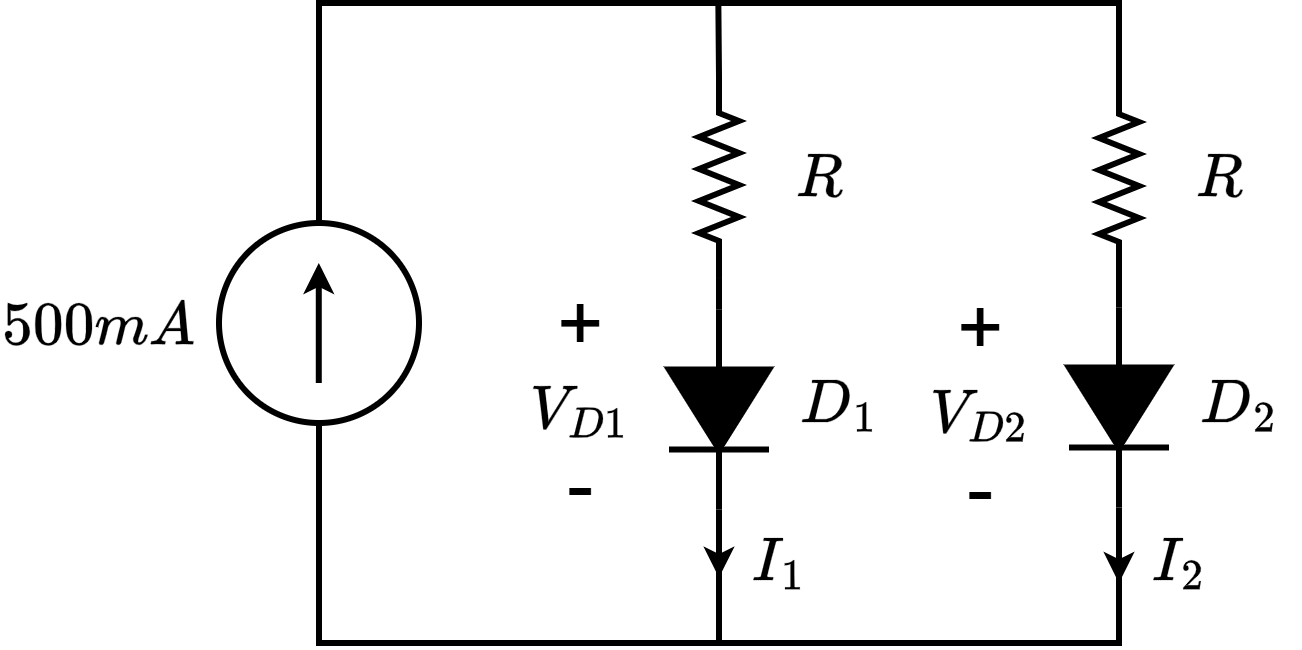

The diagram above was exported from draw.io. Its source (the exported page's mxGraphModel, read from the mxfile embedded in the PNG):
<mxGraphModel dx="913" dy="555" grid="1" gridSize="10" guides="1" tooltips="1" connect="1" arrows="1" fold="1" page="1" pageScale="1" pageWidth="827" pageHeight="1169" math="1" shadow="0">
  <root>
    <mxCell id="0" />
    <mxCell id="1" parent="0" />
    <mxCell id="8p7g75GNcuqqzlc4R6cL-22" parent="1" style="text;html=1;whiteSpace=wrap;strokeColor=none;fillColor=none;align=center;verticalAlign=middle;rounded=0;fontFamily=Tahoma;fontSize=25;fontColor=default;labelBackgroundColor=default;" value="&lt;font&gt;$$I_1$$&lt;/font&gt;" vertex="1">
      <mxGeometry height="74" width="61" x="720" y="282.3" as="geometry" />
    </mxCell>
    <mxCell id="8p7g75GNcuqqzlc4R6cL-12" parent="1" style="text;html=1;whiteSpace=wrap;strokeColor=none;fillColor=none;align=center;verticalAlign=middle;rounded=0;fontFamily=Tahoma;fontSize=25;fontColor=default;labelBackgroundColor=default;" value="&lt;font&gt;$$V_{D2}$$&lt;/font&gt;" vertex="1">
      <mxGeometry height="74" width="61" x="820" y="208.3" as="geometry" />
    </mxCell>
    <mxCell id="8p7g75GNcuqqzlc4R6cL-13" parent="1" style="text;html=1;whiteSpace=wrap;strokeColor=none;fillColor=none;align=center;verticalAlign=middle;rounded=0;fontFamily=Helvetica;fontSize=40;fontColor=default;labelBackgroundColor=none;" value="+" vertex="1">
      <mxGeometry height="30" width="60" x="821" y="187.3" as="geometry" />
    </mxCell>
    <mxCell id="ZP3yk21Ypu48hG5aVgeS-128" parent="1" style="text;html=1;whiteSpace=wrap;strokeColor=none;fillColor=none;align=center;verticalAlign=middle;rounded=0;fontFamily=Tahoma;fontSize=25;fontColor=default;labelBackgroundColor=default;" value="&lt;font&gt;$$R$$&lt;/font&gt;" vertex="1">
      <mxGeometry height="74" width="61" x="740" y="90.00999999999999" as="geometry" />
    </mxCell>
    <mxCell id="8p7g75GNcuqqzlc4R6cL-8" edge="1" parent="1" source="ZP3yk21Ypu48hG5aVgeS-2" style="edgeStyle=orthogonalEdgeStyle;shape=connector;rounded=0;orthogonalLoop=1;jettySize=auto;html=1;exitX=0;exitY=0.5;exitDx=0;exitDy=0;exitPerimeter=0;strokeColor=default;strokeWidth=3;align=center;verticalAlign=middle;fontFamily=Helvetica;fontSize=11;fontColor=default;labelBackgroundColor=default;endArrow=none;endFill=0;">
      <mxGeometry relative="1" as="geometry">
        <Array as="points">
          <mxPoint x="920" y="40" />
        </Array>
        <mxPoint x="720" y="40" as="targetPoint" />
      </mxGeometry>
    </mxCell>
    <mxCell id="ZP3yk21Ypu48hG5aVgeS-2" parent="1" style="pointerEvents=1;verticalLabelPosition=bottom;shadow=0;dashed=0;align=center;html=1;verticalAlign=top;shape=mxgraph.electrical.resistors.resistor_2;strokeWidth=3;rotation=90;" value="" vertex="1">
      <mxGeometry height="20" width="100" x="870" y="117.49999999999999" as="geometry" />
    </mxCell>
    <mxCell id="ZP3yk21Ypu48hG5aVgeS-12" connectable="0" parent="1" style="group" value="" vertex="1">
      <mxGeometry height="100" width="100" x="470" y="150" as="geometry" />
    </mxCell>
    <mxCell id="mRVG78iUvyuypHKtyZi4-20" edge="1" parent="ZP3yk21Ypu48hG5aVgeS-12" source="ZP3yk21Ypu48hG5aVgeS-3" style="edgeStyle=orthogonalEdgeStyle;shape=connector;rounded=0;orthogonalLoop=1;jettySize=auto;html=1;exitX=0.5;exitY=0;exitDx=0;exitDy=0;strokeColor=default;strokeWidth=3;align=center;verticalAlign=middle;fontFamily=Helvetica;fontSize=11;fontColor=default;labelBackgroundColor=default;endArrow=none;endFill=0;">
      <mxGeometry relative="1" as="geometry">
        <Array as="points">
          <mxPoint x="50" y="-110" />
          <mxPoint x="210" y="-110" />
        </Array>
        <mxPoint x="250" y="-110" as="targetPoint" />
      </mxGeometry>
    </mxCell>
    <mxCell id="ZP3yk21Ypu48hG5aVgeS-3" parent="ZP3yk21Ypu48hG5aVgeS-12" style="ellipse;whiteSpace=wrap;html=1;aspect=fixed;strokeWidth=3;" value="" vertex="1">
      <mxGeometry height="100" width="100" as="geometry" />
    </mxCell>
    <mxCell id="ZP3yk21Ypu48hG5aVgeS-6" edge="1" parent="ZP3yk21Ypu48hG5aVgeS-12" style="endArrow=classic;html=1;rounded=0;strokeWidth=3;" value="">
      <mxGeometry height="50" relative="1" width="50" as="geometry">
        <mxPoint x="49.889999999999986" y="80" as="sourcePoint" />
        <mxPoint x="49.889999999999986" y="20" as="targetPoint" />
      </mxGeometry>
    </mxCell>
    <mxCell id="mRVG78iUvyuypHKtyZi4-21" edge="1" parent="1" source="ZP3yk21Ypu48hG5aVgeS-40" style="edgeStyle=orthogonalEdgeStyle;shape=connector;rounded=0;orthogonalLoop=1;jettySize=auto;html=1;exitX=0;exitY=0.5;exitDx=0;exitDy=0;exitPerimeter=0;strokeColor=default;strokeWidth=3;align=center;verticalAlign=middle;fontFamily=Helvetica;fontSize=11;fontColor=default;labelBackgroundColor=default;endArrow=none;endFill=0;">
      <mxGeometry relative="1" as="geometry">
        <mxPoint x="719.6666666666665" y="39.71" as="targetPoint" />
      </mxGeometry>
    </mxCell>
    <mxCell id="ZP3yk21Ypu48hG5aVgeS-40" parent="1" style="pointerEvents=1;verticalLabelPosition=bottom;shadow=0;dashed=0;align=center;html=1;verticalAlign=top;shape=mxgraph.electrical.resistors.resistor_2;strokeWidth=3;rotation=90;" value="" vertex="1">
      <mxGeometry height="20" width="100" x="670" y="117.01" as="geometry" />
    </mxCell>
    <mxCell id="ZP3yk21Ypu48hG5aVgeS-62" parent="1" style="text;html=1;whiteSpace=wrap;strokeColor=none;fillColor=none;align=center;verticalAlign=middle;rounded=0;fontFamily=Tahoma;fontSize=25;fontColor=default;labelBackgroundColor=default;" value="&lt;font&gt;$$R$$&lt;/font&gt;" vertex="1">
      <mxGeometry height="74" width="61" x="940" y="90" as="geometry" />
    </mxCell>
    <mxCell id="ZP3yk21Ypu48hG5aVgeS-131" parent="1" style="text;html=1;whiteSpace=wrap;strokeColor=none;fillColor=none;align=center;verticalAlign=middle;rounded=0;fontFamily=Tahoma;fontSize=25;fontColor=default;labelBackgroundColor=default;" value="&lt;font&gt;$$500mA$$&lt;/font&gt;" vertex="1">
      <mxGeometry height="74" width="61" x="380" y="163.5" as="geometry" />
    </mxCell>
    <mxCell id="8p7g75GNcuqqzlc4R6cL-4" edge="1" parent="1" source="8p7g75GNcuqqzlc4R6cL-1" style="edgeStyle=orthogonalEdgeStyle;shape=connector;rounded=0;orthogonalLoop=1;jettySize=auto;html=1;exitX=1;exitY=0.5;exitDx=0;exitDy=0;exitPerimeter=0;entryX=0.5;entryY=1;entryDx=0;entryDy=0;strokeColor=default;strokeWidth=3;align=center;verticalAlign=middle;fontFamily=Helvetica;fontSize=11;fontColor=default;labelBackgroundColor=default;endArrow=none;endFill=0;" target="ZP3yk21Ypu48hG5aVgeS-3">
      <mxGeometry relative="1" as="geometry">
        <Array as="points">
          <mxPoint x="720" y="360" />
          <mxPoint x="520" y="360" />
        </Array>
      </mxGeometry>
    </mxCell>
    <mxCell id="8p7g75GNcuqqzlc4R6cL-1" parent="1" style="pointerEvents=1;fillColor=strokeColor;verticalLabelPosition=bottom;shadow=0;dashed=0;align=center;html=1;verticalAlign=top;shape=mxgraph.electrical.diodes.diode;strokeWidth=3;rotation=90;" value="" vertex="1">
      <mxGeometry height="50" width="100" x="670" y="218.3" as="geometry" />
    </mxCell>
    <mxCell id="8p7g75GNcuqqzlc4R6cL-5" edge="1" parent="1" source="8p7g75GNcuqqzlc4R6cL-2" style="edgeStyle=orthogonalEdgeStyle;shape=connector;rounded=0;orthogonalLoop=1;jettySize=auto;html=1;exitX=1;exitY=0.5;exitDx=0;exitDy=0;exitPerimeter=0;strokeColor=default;strokeWidth=3;align=center;verticalAlign=middle;fontFamily=Helvetica;fontSize=11;fontColor=default;labelBackgroundColor=default;endArrow=none;endFill=0;">
      <mxGeometry relative="1" as="geometry">
        <Array as="points">
          <mxPoint x="920" y="360" />
        </Array>
        <mxPoint x="720" y="359.9999999999999" as="targetPoint" />
      </mxGeometry>
    </mxCell>
    <mxCell id="8p7g75GNcuqqzlc4R6cL-2" parent="1" style="pointerEvents=1;fillColor=strokeColor;verticalLabelPosition=bottom;shadow=0;dashed=0;align=center;html=1;verticalAlign=top;shape=mxgraph.electrical.diodes.diode;strokeWidth=3;rotation=90;" value="" vertex="1">
      <mxGeometry height="50" width="100" x="870" y="217.3" as="geometry" />
    </mxCell>
    <mxCell id="8p7g75GNcuqqzlc4R6cL-6" edge="1" parent="1" source="8p7g75GNcuqqzlc4R6cL-1" style="edgeStyle=orthogonalEdgeStyle;shape=connector;rounded=0;orthogonalLoop=1;jettySize=auto;html=1;exitX=0;exitY=0.5;exitDx=0;exitDy=0;exitPerimeter=0;entryX=1;entryY=0.5;entryDx=0;entryDy=0;entryPerimeter=0;strokeColor=default;strokeWidth=3;align=center;verticalAlign=middle;fontFamily=Helvetica;fontSize=11;fontColor=default;labelBackgroundColor=default;endArrow=none;endFill=0;" target="ZP3yk21Ypu48hG5aVgeS-40">
      <mxGeometry relative="1" as="geometry" />
    </mxCell>
    <mxCell id="8p7g75GNcuqqzlc4R6cL-7" edge="1" parent="1" source="8p7g75GNcuqqzlc4R6cL-2" style="edgeStyle=orthogonalEdgeStyle;shape=connector;rounded=0;orthogonalLoop=1;jettySize=auto;html=1;exitX=0;exitY=0.5;exitDx=0;exitDy=0;exitPerimeter=0;entryX=1;entryY=0.5;entryDx=0;entryDy=0;entryPerimeter=0;strokeColor=default;strokeWidth=3;align=center;verticalAlign=middle;fontFamily=Helvetica;fontSize=11;fontColor=default;labelBackgroundColor=default;endArrow=none;endFill=0;" target="ZP3yk21Ypu48hG5aVgeS-2">
      <mxGeometry relative="1" as="geometry" />
    </mxCell>
    <mxCell id="8p7g75GNcuqqzlc4R6cL-9" parent="1" style="text;html=1;whiteSpace=wrap;strokeColor=none;fillColor=none;align=center;verticalAlign=middle;rounded=0;fontFamily=Tahoma;fontSize=25;fontColor=default;labelBackgroundColor=default;" value="&lt;font&gt;$$D_1$$&lt;/font&gt;" vertex="1">
      <mxGeometry height="74" width="61" x="750" y="203.3" as="geometry" />
    </mxCell>
    <mxCell id="8p7g75GNcuqqzlc4R6cL-10" parent="1" style="text;html=1;whiteSpace=wrap;strokeColor=none;fillColor=none;align=center;verticalAlign=middle;rounded=0;fontFamily=Tahoma;fontSize=25;fontColor=default;labelBackgroundColor=default;" value="&lt;font&gt;$$D_2$$&lt;/font&gt;" vertex="1">
      <mxGeometry height="74" width="61" x="950" y="203.3" as="geometry" />
    </mxCell>
    <mxCell id="8p7g75GNcuqqzlc4R6cL-16" parent="1" style="text;html=1;whiteSpace=wrap;strokeColor=none;fillColor=none;align=center;verticalAlign=middle;rounded=0;fontFamily=Helvetica;fontSize=40;fontColor=default;labelBackgroundColor=none;" value="-" vertex="1">
      <mxGeometry height="30" width="60" x="821" y="267.3" as="geometry" />
    </mxCell>
    <mxCell id="8p7g75GNcuqqzlc4R6cL-17" parent="1" style="text;html=1;whiteSpace=wrap;strokeColor=none;fillColor=none;align=center;verticalAlign=middle;rounded=0;fontFamily=Tahoma;fontSize=25;fontColor=default;labelBackgroundColor=default;" value="&lt;font&gt;$$V_{D1}$$&lt;/font&gt;" vertex="1">
      <mxGeometry height="74" width="61" x="620" y="206.3" as="geometry" />
    </mxCell>
    <mxCell id="8p7g75GNcuqqzlc4R6cL-18" parent="1" style="text;html=1;whiteSpace=wrap;strokeColor=none;fillColor=none;align=center;verticalAlign=middle;rounded=0;fontFamily=Helvetica;fontSize=40;fontColor=default;labelBackgroundColor=none;" value="+" vertex="1">
      <mxGeometry height="30" width="60" x="621" y="185.3" as="geometry" />
    </mxCell>
    <mxCell id="8p7g75GNcuqqzlc4R6cL-19" parent="1" style="text;html=1;whiteSpace=wrap;strokeColor=none;fillColor=none;align=center;verticalAlign=middle;rounded=0;fontFamily=Helvetica;fontSize=40;fontColor=default;labelBackgroundColor=none;" value="-" vertex="1">
      <mxGeometry height="30" width="60" x="621" y="265.3" as="geometry" />
    </mxCell>
    <mxCell id="8p7g75GNcuqqzlc4R6cL-20" edge="1" parent="1" style="endArrow=classic;html=1;rounded=0;strokeColor=default;strokeWidth=3;align=center;verticalAlign=middle;fontFamily=Helvetica;fontSize=11;fontColor=default;labelBackgroundColor=default;" value="">
      <mxGeometry height="50" relative="1" width="50" as="geometry">
        <mxPoint x="720" y="307.3" as="sourcePoint" />
        <mxPoint x="720" y="327.3" as="targetPoint" />
      </mxGeometry>
    </mxCell>
    <mxCell id="8p7g75GNcuqqzlc4R6cL-21" edge="1" parent="1" style="endArrow=classic;html=1;rounded=0;strokeColor=default;strokeWidth=3;align=center;verticalAlign=middle;fontFamily=Helvetica;fontSize=11;fontColor=default;labelBackgroundColor=default;" value="">
      <mxGeometry height="50" relative="1" width="50" as="geometry">
        <mxPoint x="920" y="310" as="sourcePoint" />
        <mxPoint x="920" y="330" as="targetPoint" />
      </mxGeometry>
    </mxCell>
    <mxCell id="8p7g75GNcuqqzlc4R6cL-23" parent="1" style="text;html=1;whiteSpace=wrap;strokeColor=none;fillColor=none;align=center;verticalAlign=middle;rounded=0;fontFamily=Tahoma;fontSize=25;fontColor=default;labelBackgroundColor=default;" value="&lt;font&gt;$$I_2$$&lt;/font&gt;" vertex="1">
      <mxGeometry height="74" width="61" x="920" y="282.3" as="geometry" />
    </mxCell>
  </root>
</mxGraphModel>